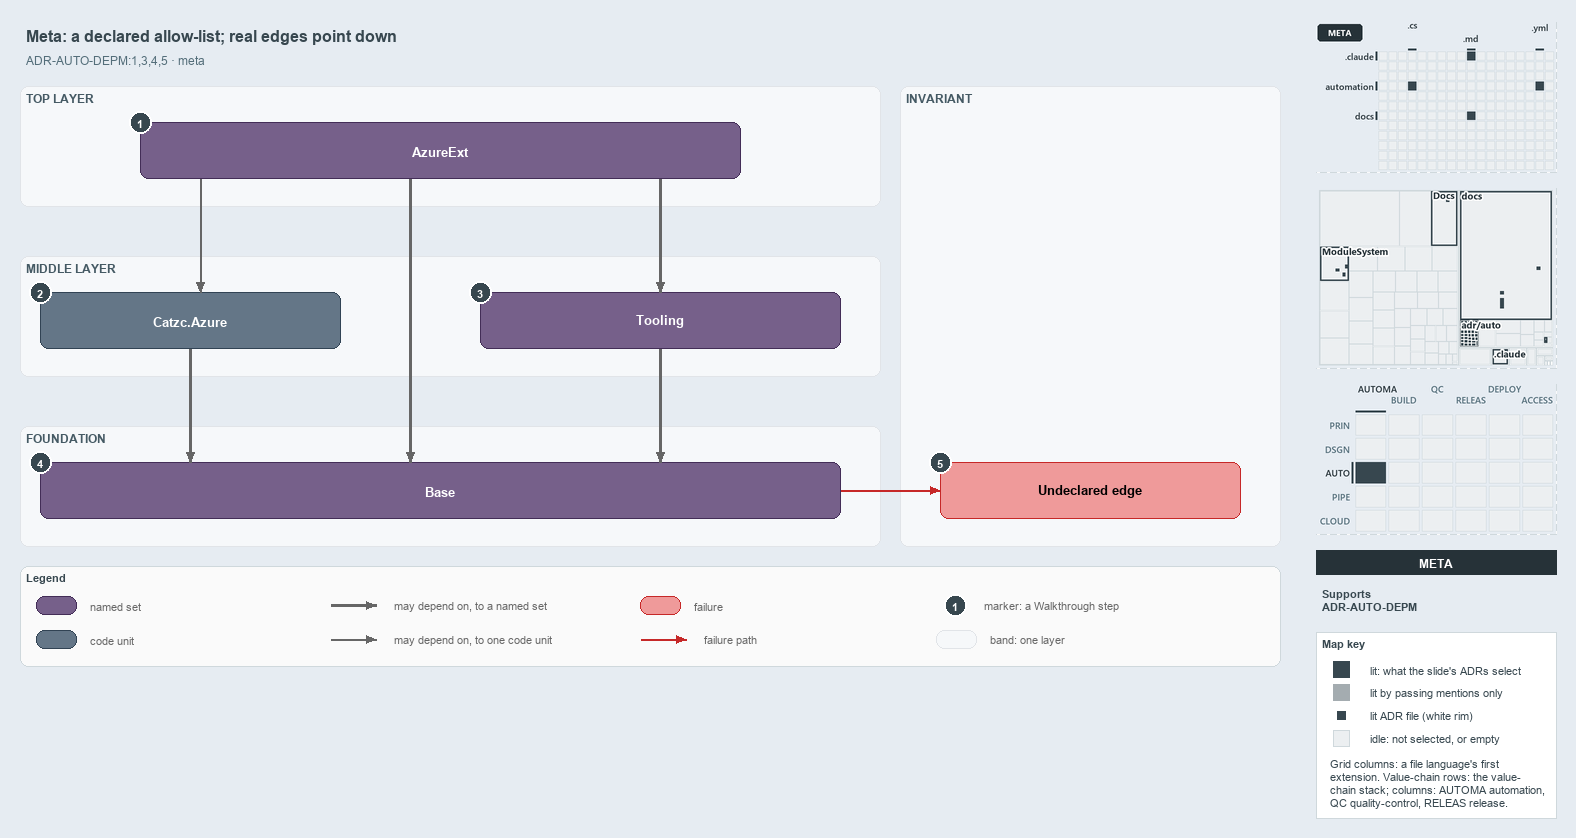

The diagram above was exported from draw.io. Its source (the exported page's mxGraphModel, read from the mxfile embedded in the PNG):
<mxGraphModel dx="1024" dy="768" grid="0" gridSize="10" guides="1" tooltips="1" connect="1" arrows="1" fold="1" page="1" pageScale="1" pageWidth="1572" pageHeight="700" background="#E6ECF2" math="0" shadow="0">
  <root>
    <mxCell id="0" />
    <mxCell id="1" parent="0" />
    <mxCell id="title" value="Meta: a declared allow-list; real edges point down" style="text;html=1;align=left;verticalAlign=middle;fontSize=16;fontStyle=1;fontColor=#37474F;" vertex="1" parent="1">
      <mxGeometry x="20" y="14" width="1260" height="30" as="geometry" />
    </mxCell>
    <mxCell id="subtitle" value="ADR-AUTO-DEPM:1,3,4,5 &amp;#183; meta" style="text;html=1;align=left;verticalAlign=middle;fontSize=12;fontColor=#546E7A;" vertex="1" parent="1">
      <mxGeometry x="20" y="44" width="1240" height="20" as="geometry" />
    </mxCell>
    <mxCell id="band-top" value="TOP LAYER" style="rounded=1;html=1;arcSize=3;fillColor=#F6F8FA;strokeColor=#E1E4E8;verticalAlign=top;align=left;spacingLeft=8;fontStyle=1;fontSize=12;fontColor=#455A64;" vertex="1" parent="1">
      <mxGeometry x="20" y="80" width="860" height="120" as="geometry" />
    </mxCell>
    <mxCell id="band-middle" value="MIDDLE LAYER" style="rounded=1;html=1;arcSize=3;fillColor=#F6F8FA;strokeColor=#E1E4E8;verticalAlign=top;align=left;spacingLeft=8;fontStyle=1;fontSize=12;fontColor=#455A64;" vertex="1" parent="1">
      <mxGeometry x="20" y="250" width="860" height="120" as="geometry" />
    </mxCell>
    <mxCell id="band-foundation" value="FOUNDATION" style="rounded=1;html=1;arcSize=3;fillColor=#F6F8FA;strokeColor=#E1E4E8;verticalAlign=top;align=left;spacingLeft=8;fontStyle=1;fontSize=12;fontColor=#455A64;" vertex="1" parent="1">
      <mxGeometry x="20" y="420" width="860" height="120" as="geometry" />
    </mxCell>
    <mxCell id="band-rule" value="INVARIANT" style="rounded=1;html=1;arcSize=3;fillColor=#F6F8FA;strokeColor=#E1E4E8;verticalAlign=top;align=left;spacingLeft=8;fontStyle=1;fontSize=12;fontColor=#455A64;" vertex="1" parent="1">
      <mxGeometry x="900" y="80" width="380" height="460" as="geometry" />
    </mxCell>
    <mxCell id="g-azureext" value="&lt;b&gt;AzureExt&lt;/b&gt;" style="rounded=1;whiteSpace=wrap;html=1;arcSize=20;fillColor=#76608a;strokeColor=#432d57;fontSize=13;fontColor=#FFFFFF;" vertex="1" parent="1">
      <mxGeometry x="140" y="116" width="600" height="56" as="geometry" />
    </mxCell>
    <mxCell id="m-azure" value="&lt;b&gt;Catzc.Azure&lt;/b&gt;" style="rounded=1;whiteSpace=wrap;html=1;arcSize=20;fillColor=#647687;strokeColor=#314354;fontSize=13;fontColor=#FFFFFF;" vertex="1" parent="1">
      <mxGeometry x="40" y="286" width="300" height="56" as="geometry" />
    </mxCell>
    <mxCell id="g-tooling" value="&lt;b&gt;Tooling&lt;/b&gt;" style="rounded=1;whiteSpace=wrap;html=1;arcSize=20;fillColor=#76608a;strokeColor=#432d57;fontSize=13;fontColor=#FFFFFF;" vertex="1" parent="1">
      <mxGeometry x="480" y="286" width="360" height="56" as="geometry" />
    </mxCell>
    <mxCell id="g-base" value="&lt;b&gt;Base&lt;/b&gt;" style="rounded=1;whiteSpace=wrap;html=1;arcSize=20;fillColor=#76608a;strokeColor=#432d57;fontSize=13;fontColor=#FFFFFF;" vertex="1" parent="1">
      <mxGeometry x="40" y="456" width="800" height="56" as="geometry" />
    </mxCell>
    <mxCell id="f-undeclared" value="&lt;b&gt;Undeclared edge&lt;/b&gt;" style="rounded=1;whiteSpace=wrap;html=1;arcSize=20;fillColor=#EF9A9A;strokeColor=#C62828;fontSize=13;" vertex="1" parent="1">
      <mxGeometry x="940" y="456" width="300" height="56" as="geometry" />
    </mxCell>
    <mxCell id="p-edge-ext-azure-a" value="" style="text;html=1;strokeColor=none;fillColor=none;" vertex="1" parent="1">
      <mxGeometry x="200" y="172" width="1" height="1" as="geometry" />
    </mxCell>
    <mxCell id="p-edge-ext-azure-b" value="" style="text;html=1;strokeColor=none;fillColor=none;" vertex="1" parent="1">
      <mxGeometry x="200" y="286" width="1" height="1" as="geometry" />
    </mxCell>
    <mxCell id="edge-ext-azure" value="" style="edgeStyle=orthogonalEdgeStyle;rounded=1;html=1;fontSize=11;endArrow=block;strokeColor=#666666;" edge="1" parent="1" source="p-edge-ext-azure-a" target="p-edge-ext-azure-b">
      <mxGeometry relative="1" as="geometry" />
    </mxCell>
    <mxCell id="p-edge-ext-base-a" value="" style="text;html=1;strokeColor=none;fillColor=none;" vertex="1" parent="1">
      <mxGeometry x="410" y="172" width="1" height="1" as="geometry" />
    </mxCell>
    <mxCell id="p-edge-ext-base-b" value="" style="text;html=1;strokeColor=none;fillColor=none;" vertex="1" parent="1">
      <mxGeometry x="410" y="456" width="1" height="1" as="geometry" />
    </mxCell>
    <mxCell id="edge-ext-base" value="" style="edgeStyle=orthogonalEdgeStyle;rounded=1;html=1;fontSize=11;endArrow=block;strokeColor=#666666;strokeWidth=2.5;" edge="1" parent="1" source="p-edge-ext-base-a" target="p-edge-ext-base-b">
      <mxGeometry relative="1" as="geometry" />
    </mxCell>
    <mxCell id="p-edge-ext-tooling-a" value="" style="text;html=1;strokeColor=none;fillColor=none;" vertex="1" parent="1">
      <mxGeometry x="660" y="172" width="1" height="1" as="geometry" />
    </mxCell>
    <mxCell id="p-edge-ext-tooling-b" value="" style="text;html=1;strokeColor=none;fillColor=none;" vertex="1" parent="1">
      <mxGeometry x="660" y="286" width="1" height="1" as="geometry" />
    </mxCell>
    <mxCell id="edge-ext-tooling" value="" style="edgeStyle=orthogonalEdgeStyle;rounded=1;html=1;fontSize=11;endArrow=block;strokeColor=#666666;strokeWidth=2.5;" edge="1" parent="1" source="p-edge-ext-tooling-a" target="p-edge-ext-tooling-b">
      <mxGeometry relative="1" as="geometry" />
    </mxCell>
    <mxCell id="p-edge-azure-base-a" value="" style="text;html=1;strokeColor=none;fillColor=none;" vertex="1" parent="1">
      <mxGeometry x="190" y="342" width="1" height="1" as="geometry" />
    </mxCell>
    <mxCell id="p-edge-azure-base-b" value="" style="text;html=1;strokeColor=none;fillColor=none;" vertex="1" parent="1">
      <mxGeometry x="190" y="456" width="1" height="1" as="geometry" />
    </mxCell>
    <mxCell id="edge-azure-base" value="" style="edgeStyle=orthogonalEdgeStyle;rounded=1;html=1;fontSize=11;endArrow=block;strokeColor=#666666;strokeWidth=2.5;" edge="1" parent="1" source="p-edge-azure-base-a" target="p-edge-azure-base-b">
      <mxGeometry relative="1" as="geometry" />
    </mxCell>
    <mxCell id="p-edge-tooling-base-a" value="" style="text;html=1;strokeColor=none;fillColor=none;" vertex="1" parent="1">
      <mxGeometry x="660" y="342" width="1" height="1" as="geometry" />
    </mxCell>
    <mxCell id="p-edge-tooling-base-b" value="" style="text;html=1;strokeColor=none;fillColor=none;" vertex="1" parent="1">
      <mxGeometry x="660" y="456" width="1" height="1" as="geometry" />
    </mxCell>
    <mxCell id="edge-tooling-base" value="" style="edgeStyle=orthogonalEdgeStyle;rounded=1;html=1;fontSize=11;endArrow=block;strokeColor=#666666;strokeWidth=2.5;" edge="1" parent="1" source="p-edge-tooling-base-a" target="p-edge-tooling-base-b">
      <mxGeometry relative="1" as="geometry" />
    </mxCell>
    <mxCell id="p-edge-undeclared-a" value="" style="text;html=1;strokeColor=none;fillColor=none;" vertex="1" parent="1">
      <mxGeometry x="840" y="484" width="1" height="1" as="geometry" />
    </mxCell>
    <mxCell id="p-edge-undeclared-b" value="" style="text;html=1;strokeColor=none;fillColor=none;" vertex="1" parent="1">
      <mxGeometry x="940" y="484" width="1" height="1" as="geometry" />
    </mxCell>
    <mxCell id="edge-undeclared" value="" style="edgeStyle=orthogonalEdgeStyle;rounded=1;html=1;fontSize=11;endArrow=block;strokeColor=#C62828;" edge="1" parent="1" source="p-edge-undeclared-a" target="p-edge-undeclared-b">
      <mxGeometry relative="1" as="geometry" />
    </mxCell>
    <mxCell id="mark-1" value="1" style="ellipse;html=1;fillColor=#37474F;strokeColor=#FFFFFF;strokeWidth=2;fontColor=#FFFFFF;fontStyle=1;fontSize=11;" vertex="1" parent="1">
      <mxGeometry x="129" y="105" width="22" height="22" as="geometry" />
    </mxCell>
    <mxCell id="mark-2" value="2" style="ellipse;html=1;fillColor=#37474F;strokeColor=#FFFFFF;strokeWidth=2;fontColor=#FFFFFF;fontStyle=1;fontSize=11;" vertex="1" parent="1">
      <mxGeometry x="29" y="275" width="22" height="22" as="geometry" />
    </mxCell>
    <mxCell id="mark-3" value="3" style="ellipse;html=1;fillColor=#37474F;strokeColor=#FFFFFF;strokeWidth=2;fontColor=#FFFFFF;fontStyle=1;fontSize=11;" vertex="1" parent="1">
      <mxGeometry x="469" y="275" width="22" height="22" as="geometry" />
    </mxCell>
    <mxCell id="mark-4" value="4" style="ellipse;html=1;fillColor=#37474F;strokeColor=#FFFFFF;strokeWidth=2;fontColor=#FFFFFF;fontStyle=1;fontSize=11;" vertex="1" parent="1">
      <mxGeometry x="29" y="445" width="22" height="22" as="geometry" />
    </mxCell>
    <mxCell id="mark-5" value="5" style="ellipse;html=1;fillColor=#37474F;strokeColor=#FFFFFF;strokeWidth=2;fontColor=#FFFFFF;fontStyle=1;fontSize=11;" vertex="1" parent="1">
      <mxGeometry x="929" y="445" width="22" height="22" as="geometry" />
    </mxCell>
    <mxCell id="legend" value="&lt;b&gt;Legend&lt;/b&gt;" style="rounded=1;whiteSpace=wrap;html=1;arcSize=6;fillColor=#FAFAFA;strokeColor=#CFD8DC;align=left;verticalAlign=top;spacing=8;fontSize=11;fontColor=#37474F;" vertex="1" parent="1">
      <mxGeometry x="20" y="560" width="1260" height="100" as="geometry" />
    </mxCell>
    <mxCell id="legend-0" value="" style="rounded=1;whiteSpace=wrap;html=1;arcSize=20;fillColor=#76608a;strokeColor=#432d57;fontColor=#FFFFFF;" vertex="1" parent="1">
      <mxGeometry x="36" y="590" width="40" height="18" as="geometry" />
    </mxCell>
    <mxCell id="legend-0-text" value="named set" style="text;html=1;align=left;verticalAlign=middle;fontSize=11;fontColor=#666666;" vertex="1" parent="1">
      <mxGeometry x="84" y="589" width="250" height="20" as="geometry" />
    </mxCell>
    <mxCell id="legend-1" value="" style="rounded=1;whiteSpace=wrap;html=1;arcSize=20;fillColor=#647687;strokeColor=#314354;fontColor=#FFFFFF;" vertex="1" parent="1">
      <mxGeometry x="36" y="624" width="40" height="18" as="geometry" />
    </mxCell>
    <mxCell id="legend-1-text" value="code unit" style="text;html=1;align=left;verticalAlign=middle;fontSize=11;fontColor=#666666;" vertex="1" parent="1">
      <mxGeometry x="84" y="623" width="250" height="20" as="geometry" />
    </mxCell>
    <mxCell id="legend-2-a" value="" style="text;html=1;strokeColor=none;fillColor=none;" vertex="1" parent="1">
      <mxGeometry x="330" y="599" width="1" height="1" as="geometry" />
    </mxCell>
    <mxCell id="legend-2-b" value="" style="text;html=1;strokeColor=none;fillColor=none;" vertex="1" parent="1">
      <mxGeometry x="376" y="599" width="1" height="1" as="geometry" />
    </mxCell>
    <mxCell id="legend-2" value="" style="edgeStyle=orthogonalEdgeStyle;rounded=1;html=1;fontSize=11;endArrow=block;strokeColor=#666666;strokeWidth=2.5;" edge="1" parent="1" source="legend-2-a" target="legend-2-b">
      <mxGeometry relative="1" as="geometry" />
    </mxCell>
    <mxCell id="legend-2-text" value="may depend on, to a named set" style="text;html=1;align=left;verticalAlign=middle;fontSize=11;fontColor=#666666;" vertex="1" parent="1">
      <mxGeometry x="388" y="589" width="250" height="20" as="geometry" />
    </mxCell>
    <mxCell id="legend-3-a" value="" style="text;html=1;strokeColor=none;fillColor=none;" vertex="1" parent="1">
      <mxGeometry x="330" y="633" width="1" height="1" as="geometry" />
    </mxCell>
    <mxCell id="legend-3-b" value="" style="text;html=1;strokeColor=none;fillColor=none;" vertex="1" parent="1">
      <mxGeometry x="376" y="633" width="1" height="1" as="geometry" />
    </mxCell>
    <mxCell id="legend-3" value="" style="edgeStyle=orthogonalEdgeStyle;rounded=1;html=1;fontSize=11;endArrow=block;strokeColor=#666666;" edge="1" parent="1" source="legend-3-a" target="legend-3-b">
      <mxGeometry relative="1" as="geometry" />
    </mxCell>
    <mxCell id="legend-3-text" value="may depend on, to one code unit" style="text;html=1;align=left;verticalAlign=middle;fontSize=11;fontColor=#666666;" vertex="1" parent="1">
      <mxGeometry x="388" y="623" width="250" height="20" as="geometry" />
    </mxCell>
    <mxCell id="legend-4" value="" style="rounded=1;whiteSpace=wrap;html=1;arcSize=20;fillColor=#EF9A9A;strokeColor=#C62828;" vertex="1" parent="1">
      <mxGeometry x="640" y="590" width="40" height="18" as="geometry" />
    </mxCell>
    <mxCell id="legend-4-text" value="failure" style="text;html=1;align=left;verticalAlign=middle;fontSize=11;fontColor=#666666;" vertex="1" parent="1">
      <mxGeometry x="688" y="589" width="250" height="20" as="geometry" />
    </mxCell>
    <mxCell id="legend-5-a" value="" style="text;html=1;strokeColor=none;fillColor=none;" vertex="1" parent="1">
      <mxGeometry x="640" y="633" width="1" height="1" as="geometry" />
    </mxCell>
    <mxCell id="legend-5-b" value="" style="text;html=1;strokeColor=none;fillColor=none;" vertex="1" parent="1">
      <mxGeometry x="686" y="633" width="1" height="1" as="geometry" />
    </mxCell>
    <mxCell id="legend-5" value="" style="edgeStyle=orthogonalEdgeStyle;rounded=1;html=1;fontSize=11;endArrow=block;strokeColor=#C62828;" edge="1" parent="1" source="legend-5-a" target="legend-5-b">
      <mxGeometry relative="1" as="geometry" />
    </mxCell>
    <mxCell id="legend-5-text" value="failure path" style="text;html=1;align=left;verticalAlign=middle;fontSize=11;fontColor=#666666;" vertex="1" parent="1">
      <mxGeometry x="698" y="623" width="250" height="20" as="geometry" />
    </mxCell>
    <mxCell id="legend-6" value="1" style="ellipse;html=1;fillColor=#37474F;strokeColor=#FFFFFF;strokeWidth=2;fontColor=#FFFFFF;fontStyle=1;fontSize=11;" vertex="1" parent="1">
      <mxGeometry x="944" y="588" width="22" height="22" as="geometry" />
    </mxCell>
    <mxCell id="legend-6-text" value="marker: a Walkthrough step" style="text;html=1;align=left;verticalAlign=middle;fontSize=11;fontColor=#666666;" vertex="1" parent="1">
      <mxGeometry x="978" y="589" width="250" height="20" as="geometry" />
    </mxCell>
    <mxCell id="legend-7" value="" style="rounded=1;html=1;arcSize=3;fillColor=#F6F8FA;strokeColor=#E1E4E8;" vertex="1" parent="1">
      <mxGeometry x="936" y="624" width="40" height="18" as="geometry" />
    </mxCell>
    <mxCell id="legend-7-text" value="band: one layer" style="text;html=1;align=left;verticalAlign=middle;fontSize=11;fontColor=#666666;" vertex="1" parent="1">
      <mxGeometry x="984" y="623" width="250" height="20" as="geometry" />
    </mxCell>
    <mxCell id="minimap-grid" value="" style="shape=image;html=1;imageAspect=0;aspect=fixed;verticalLabelPosition=bottom;strokeColor=#CFD8DC;dashed=1;fillColor=#FAFAFA;image=data:image/png,(base64 omitted: 9052 chars);" vertex="1" parent="1">
      <mxGeometry x="1316" y="16" width="240" height="150" as="geometry" />
    </mxCell>
    <mxCell id="minimap-tree" value="" style="shape=image;html=1;imageAspect=0;aspect=fixed;verticalLabelPosition=bottom;strokeColor=#CFD8DC;dashed=1;fillColor=#FAFAFA;image=data:image/png,(base64 omitted: 16488 chars);" vertex="1" parent="1">
      <mxGeometry x="1316" y="182" width="240" height="180" as="geometry" />
    </mxCell>
    <mxCell id="minimap-chain" value="" style="shape=image;html=1;imageAspect=0;aspect=fixed;verticalLabelPosition=bottom;strokeColor=#CFD8DC;dashed=1;fillColor=#FAFAFA;image=data:image/png,(base64 omitted: 14160 chars);" vertex="1" parent="1">
      <mxGeometry x="1316" y="378" width="240" height="150" as="geometry" />
    </mxCell>
    <mxCell id="lens-badge" value="META" style="rounded=0;whiteSpace=wrap;html=1;align=center;verticalAlign=middle;fontSize=12;fontStyle=1;fontColor=#FFFFFF;fillColor=#263238;strokeColor=none;" vertex="1" parent="1">
      <mxGeometry x="1316" y="544" width="240" height="24" as="geometry" />
    </mxCell>
    <mxCell id="supports" value="&lt;b&gt;Supports&lt;/b&gt;&lt;br&gt;ADR-AUTO-DEPM" style="text;html=1;whiteSpace=wrap;align=left;verticalAlign=top;fontSize=11;fontColor=#37474F;" vertex="1" parent="1">
      <mxGeometry x="1316" y="576" width="240" height="38" as="geometry" />
    </mxCell>
    <mxCell id="mapkey" value="&lt;b&gt;Map key&lt;/b&gt;" style="rounded=0;whiteSpace=wrap;html=1;align=left;verticalAlign=top;fontSize=11;fontColor=#37474F;fillColor=#FFFFFF;strokeColor=#CFD8DC;spacingLeft=8;spacingTop=2;" vertex="1" parent="1">
      <mxGeometry x="1316" y="626" width="240" height="186" as="geometry" />
    </mxCell>
    <mxCell id="mapkey-lit" value="" style="rounded=0;html=1;fillColor=#37474F;strokeColor=#37474F;" vertex="1" parent="1">
      <mxGeometry x="1333.0" y="655.0" width="16" height="16" as="geometry" />
    </mxCell>
    <mxCell id="mapkey-lit-text" value="lit: what the slide's ADRs select" style="text;html=1;align=left;verticalAlign=middle;fontSize=11;fontColor=#37474F;" vertex="1" parent="1">
      <mxGeometry x="1364" y="653" width="184" height="20" as="geometry" />
    </mxCell>
    <mxCell id="mapkey-touched" value="" style="rounded=0;html=1;fillColor=#A4ACB0;strokeColor=#A4ACB0;" vertex="1" parent="1">
      <mxGeometry x="1333.0" y="678.0" width="16" height="16" as="geometry" />
    </mxCell>
    <mxCell id="mapkey-touched-text" value="lit by passing mentions only" style="text;html=1;align=left;verticalAlign=middle;fontSize=11;fontColor=#37474F;" vertex="1" parent="1">
      <mxGeometry x="1364" y="676" width="184" height="20" as="geometry" />
    </mxCell>
    <mxCell id="mapkey-adr" value="" style="rounded=0;html=1;fillColor=#37474F;strokeColor=#FFFFFF;strokeWidth=2;" vertex="1" parent="1">
      <mxGeometry x="1335.0" y="703.0" width="12" height="12" as="geometry" />
    </mxCell>
    <mxCell id="mapkey-adr-text" value="lit ADR file (white rim)" style="text;html=1;align=left;verticalAlign=middle;fontSize=11;fontColor=#37474F;" vertex="1" parent="1">
      <mxGeometry x="1364" y="699" width="184" height="20" as="geometry" />
    </mxCell>
    <mxCell id="mapkey-idle" value="" style="rounded=0;html=1;fillColor=#ECEFF1;strokeColor=#CFD8DC;" vertex="1" parent="1">
      <mxGeometry x="1333.0" y="724.0" width="16" height="16" as="geometry" />
    </mxCell>
    <mxCell id="mapkey-idle-text" value="idle: not selected, or empty" style="text;html=1;align=left;verticalAlign=middle;fontSize=11;fontColor=#37474F;" vertex="1" parent="1">
      <mxGeometry x="1364" y="722" width="184" height="20" as="geometry" />
    </mxCell>
    <mxCell id="mapkey-codes" value="Grid columns: a file language's first&lt;br&gt;extension. Value-chain rows: the value-&lt;br&gt;chain stack; columns: AUTOMA automation,&lt;br&gt;QC quality-control, RELEAS release." style="text;html=1;align=left;verticalAlign=top;whiteSpace=wrap;fontSize=11;fontColor=#37474F;" vertex="1" parent="1">
      <mxGeometry x="1324" y="746" width="224" height="60" as="geometry" />
    </mxCell>
  </root>
</mxGraphModel>